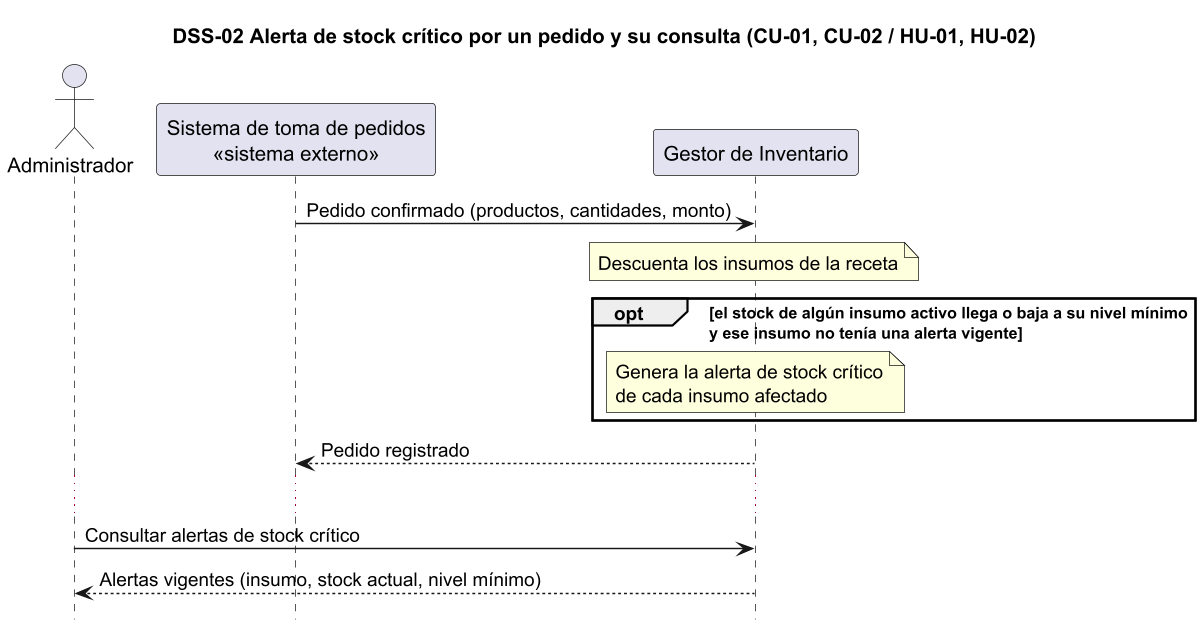

The diagram above was rendered by PlantUML. Its source (embedded in the PNG):
@startuml dss-02
title DSS-02 Alerta de stock crítico por un pedido y su consulta (CU-01, CU-02 / HU-01, HU-02)
skinparam dpi 140
hide footbox
actor Administrador as Adm
participant "Sistema de toma de pedidos\n<<sistema externo>>" as SP
participant "Gestor de Inventario" as G

SP -> G : Pedido confirmado (productos, cantidades, monto)
note over G : Descuenta los insumos de la receta
opt el stock de algún insumo activo llega o baja a su nivel mínimo\ny ese insumo no tenía una alerta vigente
  note over G : Genera la alerta de stock crítico\nde cada insumo afectado
end
G --> SP : Pedido registrado
...
Adm -> G : Consultar alertas de stock crítico
G --> Adm : Alertas vigentes (insumo, stock actual, nivel mínimo)
@enduml